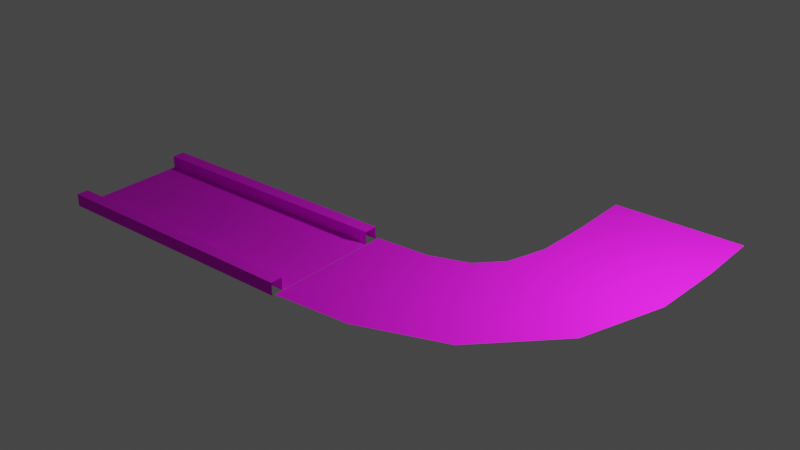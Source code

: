 # Source: Curve.blend  (saved by Blender 3.3.6; exported with 4.5.12 LTS)
import bpy
from mathutils import Matrix  # noqa: F401  (used for matrix-valued properties, if any)

bpy.ops.wm.read_factory_settings(use_empty=True)
scene = bpy.context.scene
scene.name = 'Scene'

# ---- collections
col_collection = bpy.data.collections.new('Collection'); scene.collection.children.link(col_collection)

# ---- images (referenced by path relative to the original .blend; pixels are not part of the script)
import os
ASSET_DIR = os.environ.get("B2B_ASSET_DIR", "")  # directory of the original .blend (textures are referenced by path, not embedded)
HERE = os.path.dirname(os.path.abspath(__file__))  # packed textures are extracted next to this script under _unpacked/

def load_image(name, relpath, width, height, colorspace="sRGB"):
    """Load a texture the original file referenced (path relative to the .blend, or extracted next to this script)."""
    p = next((c for c in (os.path.join(HERE, relpath), os.path.join(ASSET_DIR, relpath)) if relpath and os.path.exists(c)), "")
    if p:
        img = bpy.data.images.load(p, check_existing=True)
        img.name = name
    else:  # same state as the original file: an image datablock whose file is absent (Cycles renders it pink)
        img = bpy.data.images.new(name, width, height)
        img.source = "FILE"
        img.filepath = "//" + (relpath or name)
    img.colorspace_settings.name = colorspace
    return img
img_road_001_basecolor_jpg_001 = load_image('Road_001_basecolor.jpg.001', 'Road_001_basecolor.jpg', 1024, 1024, 'sRGB')

# ---- materials (node trees are filled in below, after node groups)
mat_material_005 = bpy.data.materials.new('Material.005')
mat_material_005.use_transparent_shadow = False
mat_material_005.preview_render_type = 'FLAT'
mat_material = bpy.data.materials.new('Material')
mat_material.use_transparent_shadow = False

# ---- material node trees
mat_material_005.use_nodes = True; mat_material_005.node_tree.nodes.clear()
_N = mat_material_005.node_tree.nodes; _L = mat_material_005.node_tree.links
n0 = _N.new('ShaderNodeOutputMaterial'); n0.name = 'Material Output'; n0.location = (300, 300)
n1 = _N.new('ShaderNodeBsdfPrincipled'); n1.name = 'Principled BSDF'; n1.location = (6, 261)
n1.distribution = 'GGX'
n1.subsurface_method = 'RANDOM_WALK_SKIN'
n1.inputs[2].default_value = 0.8576
n1.inputs[3].default_value = 1.45
n1.inputs[27].default_value = (0.0, 0.0, 0.0, 1.0)
n1.inputs[28].default_value = 1.0
n2 = _N.new('ShaderNodeTexImage'); n2.name = 'Image Texture'; n2.location = (-357, 186)
n2.image = img_road_001_basecolor_jpg_001
n3 = _N.new('ShaderNodeMapping'); n3.name = 'Mapping'; n3.location = (-562, 220)
n3.inputs[2].default_value = (0.0, 0.0, 1.571)
n4 = _N.new('ShaderNodeTexCoord'); n4.name = 'Texture Coordinate'; n4.location = (-765, 217)
_L.new(n1.outputs[0], n0.inputs[0])
_L.new(n3.outputs[0], n2.inputs[0])
_L.new(n4.outputs[0], n3.inputs[0])
_L.new(n2.outputs[0], n1.inputs[0])
n0.is_active_output = True
mat_material.use_nodes = True; mat_material.node_tree.nodes.clear()
_N = mat_material.node_tree.nodes; _L = mat_material.node_tree.links
n0 = _N.new('ShaderNodeBsdfPrincipled'); n0.name = 'Principled BSDF'; n0.location = (10, 300)
n0.distribution = 'GGX'
n0.subsurface_method = 'RANDOM_WALK_SKIN'
n0.inputs[2].default_value = 1.0
n0.inputs[3].default_value = 1.45
n0.inputs[27].default_value = (0.0, 0.0, 0.0, 1.0)
n0.inputs[28].default_value = 1.0
n1 = _N.new('ShaderNodeOutputMaterial'); n1.name = 'Material Output'; n1.location = (300, 300)
n2 = _N.new('ShaderNodeTexImage'); n2.name = 'Image Texture'; n2.location = (-280, 280)
n2.image = img_road_001_basecolor_jpg_001
n2.interpolation = 'Smart'
_L.new(n0.outputs[0], n1.inputs[0])
_L.new(n2.outputs[0], n0.inputs[0])
n1.is_active_output = True

# ---- world
world_world = bpy.data.worlds.new('World'); scene.world = world_world
world_world.use_nodes = True; world_world.node_tree.nodes.clear()
_N = world_world.node_tree.nodes; _L = world_world.node_tree.links
n0 = _N.new('ShaderNodeOutputWorld'); n0.name = 'World Output'; n0.location = (300, 300)
n1 = _N.new('ShaderNodeBackground'); n1.name = 'Background'; n1.location = (10, 300)
n1.inputs[0].default_value = (0.05088, 0.05088, 0.05088, 1.0)
_L.new(n1.outputs[0], n0.inputs[0])
n0.is_active_output = True
world_world.color = (0.05088, 0.05088, 0.05088)
world_world.use_sun_shadow = False
world_world.sun_shadow_jitter_overblur = 0.0

# ---- lights
light_point = bpy.data.lights.new('Point', 'POINT')
light_point.transmission_factor = 0.0
light_point.energy = 800.0
light_point.shadow_soft_size = 0.25
light_point.shadow_maximum_resolution = 0.006
light_point.use_absolute_resolution = True

# ---- meshes
me_plane_002 = bpy.data.meshes.new('Plane.002')
me_plane_002.from_pydata([(3.004, -4.957, 5.0), (4.014, -4.957, 5.0), (3.004, -2.957, 5.0), (4.014, -2.957, 5.0), (3.004, -4.757, 5.0), (4.014, -4.757, 5.0), (4.014, -3.137, 5.0), (3.004, -3.137, 5.0), (3.004, -4.757, 5.189), (3.004, -4.957, 5.189), (4.014, -4.957, 5.189), (4.014, -3.137, 5.189), (4.014, -2.957, 5.189), (3.004, -2.957, 5.189), (4.014, -4.757, 5.189), (3.004, -3.137, 5.189)], [], [(5, 4, 8, 14), (4, 5, 6, 7), (15, 11, 12, 13), (9, 10, 14, 8), (7, 6, 11, 15), (3, 2, 13, 12), (0, 1, 10, 9)])
_uv = me_plane_002.uv_layers.new(name='UVMap')
_uv.uv.foreach_set('vector', [1.0, 0.1, 0.0, 0.1, 0.0, 0.1, 1.0, 0.1, 0.0, 0.1, 1.0, 0.1, 1.0, 0.91, 0.0, 0.91, 0.0, 0.91, 1.0, 0.91, 1.0, 1.0, 0.0, 1.0, 0.0, 0.0, 1.0, 0.0, 1.0, 0.1, 0.0, 0.1, 0.0, 0.91, 1.0, 0.91, 1.0, 0.91, 0.0, 0.91, 0.0, 0.0, 0.0, 0.0, 0.0, 0.0, 0.0, 0.0, 0.0, 0.0, 0.0, 0.0, 0.0, 0.0, 0.0, 0.0])
me_plane_002.materials.append(mat_material_005)
me_plane_002.materials.append(None)
me_plane_002.update()
me_plane = bpy.data.meshes.new('Plane')
me_plane.from_pydata([(1.0, -1.0, 0.0), (1.0, 1.0, 0.0), (-1.0, -1.0, 0.0), (-1.0, 1.0, 0.0)], [], [(0, 1, 3, 2)])
_uv = me_plane.uv_layers.new(name='UVMap')
_uv.uv.foreach_set('vector', [0.0, 0.0, 1.0, 0.0, 1.0, 0.4705, 0.0, 0.4705])
me_plane.materials.append(mat_material)
me_plane.update()

# ---- curves / text
cu_nurbspath_003 = bpy.data.curves.new('NurbsPath.003', 'CURVE')
cu_nurbspath_003.dimensions = '3D'
_sp = cu_nurbspath_003.splines.new('NURBS'); _sp.points.add(4)
_sp.points.foreach_set('co', [-2.0, 0.0, 0.0, 1.0, -1.0, 0.0, 0.0, 1.0, 1.0, 0.0, 0.0, 1.0, 1.0, 2.0, 0.0, 1.0, 1.0, 3.0, 0.0, 1.0])
_sp.order_u = 5
_sp.order_v = 0
_sp.use_endpoint_u = True
cu_nurbspath_003.use_path = True
cu_nurbspath_003.fill_mode = 'FULL'

# ---- objects
ob_point = bpy.data.objects.new('Point', light_point)
ob_plane_001 = bpy.data.objects.new('Plane.001', me_plane_002)
ob_plane = bpy.data.objects.new('Plane', me_plane)
ob_nurbspath = bpy.data.objects.new('NurbsPath', cu_nurbspath_003)

# ---- transforms, parenting, visibility, modifiers, constraints
ob_point.location = (5.04, 2.0, 3.0)
ob_plane_001.location = (3.0, -4.0, -5.0)
ob_plane_001.rotation_euler = (0.0, -0.0, 3.142)
_m = ob_plane_001.modifiers.new('Array', 'ARRAY')
_m.fit_type = 'FIT_LENGTH'
_m.fit_length = 4.0
_m.use_merge_vertices = True
ob_plane.location = (2.5, 0.0, 0.0)
ob_plane.scale = (0.5, 1.0, 1.0)
_m = ob_plane.modifiers.new('Array', 'ARRAY')
_m.fit_type = 'FIT_LENGTH'
_m.fit_length = 10.0
_m.use_merge_vertices = True
_m = ob_plane.modifiers.new('Curve', 'CURVE')
_m.object = ob_nurbspath
ob_nurbspath.location = (2.0, 0.0, 0.0)

# ---- collection membership
col_collection.objects.link(ob_point)
col_collection.objects.link(ob_plane_001)
col_collection.objects.link(ob_plane)
col_collection.objects.link(ob_nurbspath)

# ---- scene / render settings (as saved in the file)
scene.frame_start = 1; scene.frame_end = 250; scene.frame_set(44)
scene.render.engine = 'BLENDER_EEVEE_NEXT'
scene.cycles.sampling_pattern = 'TABULATED_SOBOL'
scene.cycles.use_light_tree = False
scene.view_settings.view_transform = 'Filmic'
bpy.context.view_layer.update()

# ---- added for rendering (the .blend has no active camera): camera
cam_auto = bpy.data.cameras.new('AutoCamera')
cam_auto.lens = 50.0
cam_auto.sensor_width = 36.0
cam_auto.clip_end = 1000.0
ob_auto_camera = bpy.data.objects.new('AutoCamera', cam_auto)
scene.collection.objects.link(ob_auto_camera)
ob_auto_camera.location = (8.97557, -9.29953, 7.19861)
ob_auto_camera.rotation_euler = (1.09748, -7.21219e-08, 0.694738)
scene.camera = ob_auto_camera
bpy.context.view_layer.update()

